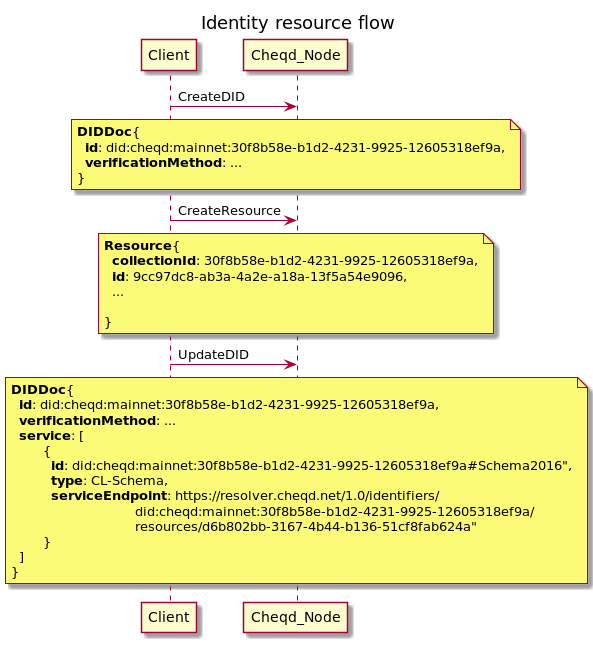

The diagram above was rendered by PlantUML. Its source (embedded in the PNG):
@startuml
title Identity resource flow

Client->Cheqd_Node:CreateDID
note over Cheqd_Node
**DIDDoc**{
  **id**: did:cheqd:mainnet:30f8b58e-b1d2-4231-9925-12605318ef9a,
  **verificationMethod**: ...
}
end note
Client->Cheqd_Node:CreateResource
note over Cheqd_Node
**Resource**{
  **collectionId**: 30f8b58e-b1d2-4231-9925-12605318ef9a,
  **id**: 9cc97dc8-ab3a-4a2e-a18a-13f5a54e9096,
  ...

}
end note
Client->Cheqd_Node:UpdateDID
note over Cheqd_Node
**DIDDoc**{
  **id**: did:cheqd:mainnet:30f8b58e-b1d2-4231-9925-12605318ef9a,
  **verificationMethod**: ...
  **service**: [
        {
          **id**: did:cheqd:mainnet:30f8b58e-b1d2-4231-9925-12605318ef9a#Schema2016",
          **type**: CL-Schema,
          **serviceEndpoint**: https://resolver.cheqd.net/1.0/identifiers/
                               did:cheqd:mainnet:30f8b58e-b1d2-4231-9925-12605318ef9a/
                               resources/d6b802bb-3167-4b44-b136-51cf8fab624a"
        }
  ]
}
end note
@enduml